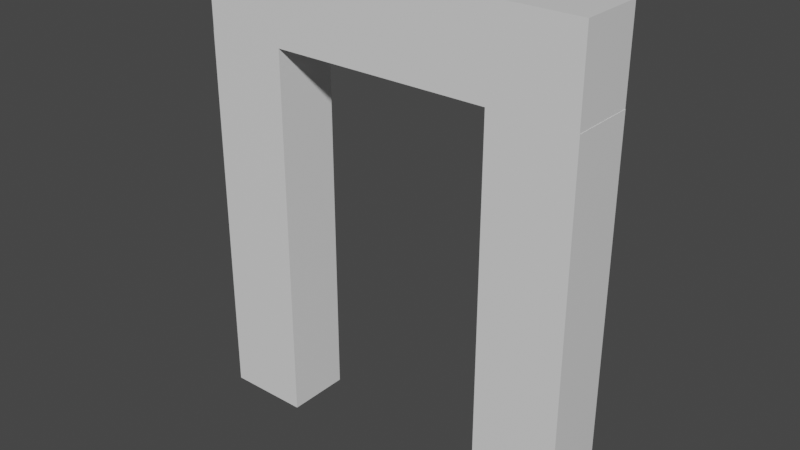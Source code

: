 # Source: Doorway.blend  (saved by Blender 2.93.21; exported with 4.5.12 LTS)
import bpy
from mathutils import Matrix  # noqa: F401  (used for matrix-valued properties, if any)

bpy.ops.wm.read_factory_settings(use_empty=True)
scene = bpy.context.scene
scene.name = 'Scene'

# ---- collections
col_collection = bpy.data.collections.new('Collection'); scene.collection.children.link(col_collection)

# ---- materials (node trees are filled in below, after node groups)
mat_material = bpy.data.materials.new('Material')
mat_material.alpha_threshold = 0.0
mat_material.use_transparent_shadow = False
mat_material.line_color = (0.0, 0.0, 0.0, 1.0)

# ---- material node trees
mat_material.use_nodes = True; mat_material.node_tree.nodes.clear()
_N = mat_material.node_tree.nodes; _L = mat_material.node_tree.links
n0 = _N.new('ShaderNodeOutputMaterial'); n0.name = 'Material Output'; n0.location = (300, 300)
n1 = _N.new('ShaderNodeBsdfPrincipled'); n1.name = 'Principled BSDF'; n1.location = (10, 300)
n1.distribution = 'GGX'
n1.subsurface_method = 'BURLEY'
n1.inputs[2].default_value = 0.4
n1.inputs[3].default_value = 1.45
n1.inputs[27].default_value = (0.0, 0.0, 0.0, 1.0)
n1.inputs[28].default_value = 1.0
_L.new(n1.outputs[0], n0.inputs[0])
n0.is_active_output = True

# ---- world
world_world = bpy.data.worlds.new('World'); scene.world = world_world
world_world.use_nodes = True; world_world.node_tree.nodes.clear()
_N = world_world.node_tree.nodes; _L = world_world.node_tree.links
n0 = _N.new('ShaderNodeOutputWorld'); n0.name = 'World Output'; n0.location = (300, 300)
n1 = _N.new('ShaderNodeBackground'); n1.name = 'Background'; n1.location = (10, 300)
n1.inputs[0].default_value = (0.05088, 0.05088, 0.05088, 1.0)
_L.new(n1.outputs[0], n0.inputs[0])
n0.is_active_output = True
world_world.color = (0.05088, 0.05088, 0.05088)
world_world.use_sun_shadow = False
world_world.sun_shadow_jitter_overblur = 0.0

# ---- meshes
me_cube = bpy.data.meshes.new('Cube')
me_cube.from_pydata([(0.0, 0.38, 0.5), (0.0, 0.38, -0.5), (0.0, -0.38, 0.5), (0.0, -0.38, -0.5), (-2.278, 0.38, 0.5), (-2.278, 0.38, -0.5), (-2.278, -0.38, 0.5), (-2.278, -0.38, -0.5), (-2.281, 0.38, -0.5), (-2.281, -0.38, -0.5), (-1.298, 0.38, -0.5), (-1.298, -0.38, -0.5), (-2.281, 0.38, -5.0), (-2.281, -0.38, -5.0), (-1.298, 0.38, -5.0), (-1.298, -0.38, -5.0)], [], [(0, 4, 6, 2), (3, 2, 6, 7), (7, 6, 4, 5), (5, 1, 10, 8), (1, 0, 2, 3), (5, 4, 0, 1), (11, 9, 13, 15), (3, 7, 9, 11), (7, 5, 8, 9), (1, 3, 11, 10), (12, 14, 15, 13), (9, 8, 12, 13), (10, 11, 15, 14), (8, 10, 14, 12)])
_uv = me_cube.uv_layers.new(name='UVMap')
_uv.uv.foreach_set('vector', [1.0, 0.6925, 0.001008, 0.6925, 0.001008, 0.5543, 1.0, 0.5543, 1.0, 0.8182, 1.0, 1.0, 0.001008, 1.0, 0.001008, 0.8182, 0.09965, 0.8182, 0.09965, 1.0, 0.4329, 1.0, 0.4329, 0.8182, 0.001008, 0.8182, 1.0, 0.8182, 0.431, 0.8182, 0.0, 0.8182, 1.0, 0.8182, 1.0, 1.0, 1.0, 1.0, 1.0, 0.8182, 0.001008, 0.8182, 0.001008, 1.0, 1.0, 1.0, 1.0, 0.8182, 0.431, 0.8182, 0.0, 0.8182, 0.0, 0.0, 0.431, 0.0, 1.0, 0.8182, 0.001008, 0.8182, 0.0, 0.8182, 0.431, 0.8182, 0.001008, 0.5543, 0.001008, 0.6925, 0.0, 0.6925, 0.0, 0.5543, 1.0, 0.6925, 1.0, 0.5543, 0.431, 0.5543, 0.431, 0.6925, 0.0, 0.6925, 0.431, 0.6925, 0.431, 0.5543, 0.0, 0.5543, 0.09965, 0.8182, 0.4329, 0.8182, 0.4329, 0.0, 0.09965, 0.0, 0.4329, 0.8182, 0.09965, 0.8182, 0.09965, 0.0, 0.4329, 0.0, 0.0, 0.8182, 0.431, 0.8182, 0.431, 0.0, 0.0, 0.0])
me_cube.materials.append(mat_material)
me_cube.use_remesh_preserve_volume = False
me_cube.use_remesh_preserve_attributes = False
me_cube.use_mirror_vertex_groups = False
me_cube.update()

# ---- objects
ob_cube = bpy.data.objects.new('Cube', me_cube)

# ---- transforms, parenting, visibility, modifiers, constraints
ob_cube.location = (0.0, 0.0, 0.0)
ob_cube.lock_rotations_4d = False
ob_cube.empty_display_type = 'ARROWS'
ob_cube.lineart.crease_threshold = 0.0
_m = ob_cube.modifiers.new('Mirror', 'MIRROR')

# ---- collection membership
col_collection.objects.link(ob_cube)

# ---- scene / render settings (as saved in the file)
scene.frame_start = 1; scene.frame_end = 250; scene.frame_set(1)
scene.render.engine = 'BLENDER_EEVEE_NEXT'
scene.cycles.use_denoising = False
scene.cycles.samples = 128
scene.cycles.sampling_pattern = 'TABULATED_SOBOL'
scene.cycles.use_adaptive_sampling = False
scene.cycles.use_light_tree = False
scene.view_settings.view_transform = 'Filmic'
bpy.context.view_layer.update()

# ---- added for rendering (the .blend has no active camera and no usable light): camera, sun
cam_auto = bpy.data.cameras.new('AutoCamera')
cam_auto.lens = 50.0
cam_auto.sensor_width = 36.0
cam_auto.clip_end = 1000.0
ob_auto_camera = bpy.data.objects.new('AutoCamera', cam_auto)
scene.collection.objects.link(ob_auto_camera)
ob_auto_camera.location = (6.64814, -7.97777, 3.06852)
ob_auto_camera.rotation_euler = (1.09748, -7.21219e-08, 0.694738)
scene.camera = ob_auto_camera
light_auto_sun = bpy.data.lights.new('AutoSun', 'SUN')
light_auto_sun.energy = 3.0
light_auto_sun.angle = 0.0523599
ob_auto_sun = bpy.data.objects.new('AutoSun', light_auto_sun)
scene.collection.objects.link(ob_auto_sun)
ob_auto_sun.rotation_euler = (0.872665, 0.174533, 0.523599)
bpy.context.view_layer.update()
